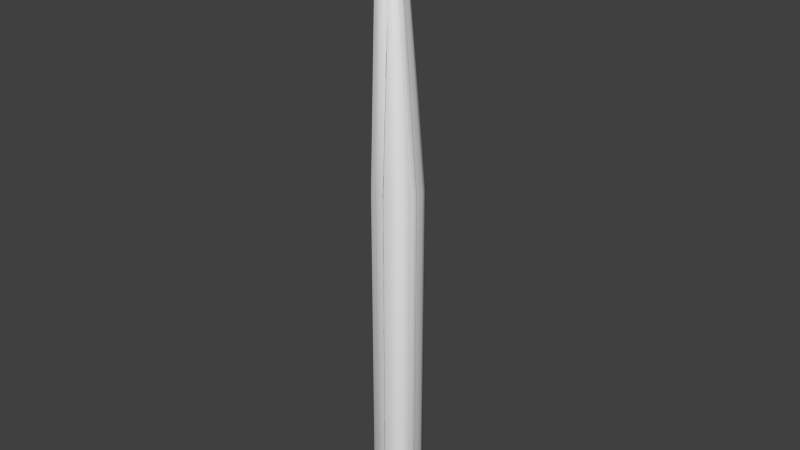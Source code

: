 # Source: surface-tail.blend  (saved by Blender 2.71.6; exported with 4.5.12 LTS)
import bpy
from mathutils import Matrix  # noqa: F401  (used for matrix-valued properties, if any)

bpy.ops.wm.read_factory_settings(use_empty=True)
scene = bpy.context.scene
scene.name = 'Scene'

# ---- collections
col_collection_1 = bpy.data.collections.new('Collection 1'); scene.collection.children.link(col_collection_1)

# ---- materials (node trees are filled in below, after node groups)
mat_mk3_hangar_doors_tail = bpy.data.materials.new('mk3-hangar-doors-tail')
mat_mk3_hangar_doors_tail.alpha_threshold = 0.0
mat_mk3_hangar_doors_tail.use_transparent_shadow = False
mat_mk3_hangar_doors_tail.roughness = 0.5

# ---- node groups
ng_auto_smooth = bpy.data.node_groups.new('Auto Smooth', 'GeometryNodeTree')
_s = ng_auto_smooth.interface.new_socket(name='Geometry', in_out='OUTPUT', socket_type='NodeSocketGeometry')
_s = ng_auto_smooth.interface.new_socket(name='Geometry', in_out='INPUT', socket_type='NodeSocketGeometry')
_s = ng_auto_smooth.interface.new_socket(name='Angle', in_out='INPUT', socket_type='NodeSocketFloat')
_s.subtype = 'ANGLE'
_s.min_value = 0.0
_s.max_value = 3.142
ng_auto_smooth.is_modifier = True
_N = ng_auto_smooth.nodes; _L = ng_auto_smooth.links
n0 = _N.new('NodeGroupOutput'); n0.name = 'Group Output'; n0.location = (480, -100)
n1 = _N.new('NodeGroupInput'); n1.name = 'Group Input'; n1.location = (-420, -300)
n2 = _N.new('NodeGroupInput'); n2.name = 'Group Input.001'; n2.location = (-60, -100)
n3 = _N.new('GeometryNodeSetShadeSmooth'); n3.name = 'Set Shade Smooth'; n3.location = (120, -100)
n3.domain = 'EDGE'
n4 = _N.new('GeometryNodeSetShadeSmooth'); n4.name = 'Set Shade Smooth.001'; n4.location = (300, -100)
n5 = _N.new('GeometryNodeInputMeshEdgeAngle'); n5.name = 'Edge Angle'; n5.location = (-420, -220)
n6 = _N.new('GeometryNodeInputEdgeSmooth'); n6.name = 'Is Edge Smooth'; n6.location = (-60, -160)
n7 = _N.new('GeometryNodeInputShadeSmooth'); n7.name = 'Is Face Smooth'; n7.location = (-240, -340)
n8 = _N.new('FunctionNodeBooleanMath'); n8.name = 'Boolean Math'; n8.location = (-60, -220)
n9 = _N.new('FunctionNodeCompare'); n9.name = 'Compare'; n9.location = (-240, -180)
n9.operation = 'LESS_EQUAL'
_L.new(n5.outputs[0], n9.inputs[0])
_L.new(n4.outputs[0], n0.inputs[0])
_L.new(n1.outputs[1], n9.inputs[1])
_L.new(n9.outputs[0], n8.inputs[0])
_L.new(n7.outputs[0], n8.inputs[1])
_L.new(n2.outputs[0], n3.inputs[0])
_L.new(n6.outputs[0], n3.inputs[1])
_L.new(n3.outputs[0], n4.inputs[0])
_L.new(n8.outputs[0], n3.inputs[2])
n0.is_active_output = True

# ---- material node trees

# ---- world
world_world = bpy.data.worlds.new('World'); scene.world = world_world
world_world.color = (0.05088, 0.05088, 0.05088)
world_world.use_sun_shadow = False
world_world.sun_shadow_jitter_overblur = 0.0
world_world.cycles.sampling_method = 'MANUAL'
world_world.cycles.sample_map_resolution = 256

# ---- meshes
me_cube = bpy.data.meshes.new('Cube')
me_cube.from_pydata([(-0.07915, -0.2, -2.021), (-0.2, -0.07915, -2.021), (-0.1646, -0.1646, -2.021), (-0.2, 0.07915, -2.021), (-0.1646, 0.1646, -2.021), (0.2, 0.07915, -2.021), (0.1646, 0.1646, -2.021), (0.2, -0.07915, -2.021), (0.07915, -0.2, -2.021), (0.1646, -0.1646, -2.021), (-0.06979, -0.1763, -2.164), (-0.1763, -0.06979, -2.164), (-0.1451, -0.1451, -2.164), (-0.1763, 0.06979, -2.164), (-0.1451, 0.1451, -2.164), (0.1763, 0.06979, -2.164), (0.1451, 0.1451, -2.164), (0.1763, -0.06979, -2.164), (0.06979, -0.1763, -2.164), (0.1451, -0.1451, -2.164), (-0.04677, -0.1182, -2.299), (-0.1182, -0.04677, -2.299), (-0.09725, -0.09725, -2.299), (-0.1182, 0.04677, -2.299), (-0.09725, 0.09725, -2.299), (0.1182, 0.04677, -2.299), (0.09725, 0.09725, -2.299), (0.1182, -0.04677, -2.299), (0.04677, -0.1182, -2.299), (0.09725, -0.09725, -2.299), (-0.01938, -0.04897, -2.357), (-0.04897, -0.01938, -2.357), (-0.0403, -0.0403, -2.357), (-0.04897, 0.01938, -2.357), (-0.0403, 0.0403, -2.357), (0.04897, 0.01938, -2.357), (0.0403, 0.0403, -2.357), (0.04897, -0.01938, -2.357), (0.01938, -0.04897, -2.357), (0.0403, -0.0403, -2.357), (-0.07915, -0.2, 0.9043), (-0.03463, 0.002221, 3.367), (-0.07203, 0.01771, 3.367), (-0.1646, -0.1646, 0.9043), (-0.08751, 0.0551, 3.367), (-0.2, -0.07915, 0.9043), (-0.1646, 0.1646, 0.9043), (-0.07203, 0.1618, 3.367), (-0.2, 0.07915, 0.9043), (-0.08751, 0.1244, 3.367), (0.08751, 0.1244, 3.367), (0.2, 0.07915, 0.9043), (0.1646, 0.1646, 0.9043), (0.07203, 0.1618, 3.367), (0.03463, 0.002221, 3.367), (0.07915, -0.2, 0.9043), (0.1646, -0.1646, 0.9043), (0.07203, 0.01771, 3.367), (0.2, -0.07915, 0.9043), (0.08751, 0.0551, 3.367), (-0.02287, 0.03195, 3.472), (-0.04756, 0.04218, 3.472), (-0.05779, 0.06686, 3.472), (-0.04756, 0.1373, 3.472), (-0.05779, 0.1126, 3.472), (0.05779, 0.1126, 3.472), (0.04756, 0.1373, 3.472), (0.02287, 0.03195, 3.472), (0.04756, 0.04218, 3.472), (0.05779, 0.06686, 3.472), (-0.009392, 0.066, 3.514), (-0.01953, 0.0702, 3.514), (-0.02373, 0.08034, 3.514), (-0.01953, 0.1093, 3.514), (-0.02373, 0.09913, 3.514), (0.02373, 0.09913, 3.514), (0.01953, 0.1093, 3.514), (0.009392, 0.066, 3.514), (0.01953, 0.0702, 3.514), (0.02373, 0.08034, 3.514)], [], [(51, 58, 7, 5), (5, 7, 17, 15), (55, 40, 0, 8), (4, 6, 16, 14), (46, 4, 3, 48), (51, 5, 6, 52), (55, 8, 9, 56), (56, 9, 7, 58), (45, 48, 3, 1), (15, 17, 27, 25), (2, 1, 11, 12), (0, 2, 12, 10), (6, 5, 15, 16), (3, 4, 14, 13), (1, 3, 13, 11), (8, 0, 10, 18), (7, 9, 19, 17), (9, 8, 18, 19), (14, 16, 26, 24), (25, 27, 37, 35), (10, 12, 22, 20), (11, 13, 23, 21), (19, 18, 28, 29), (16, 15, 25, 26), (18, 10, 20, 28), (12, 11, 21, 22), (13, 14, 24, 23), (17, 19, 29, 27), (24, 26, 36, 34), (30, 32, 31, 33, 34, 36, 35, 37, 39, 38), (20, 22, 32, 30), (21, 23, 33, 31), (26, 25, 35, 36), (29, 28, 38, 39), (28, 20, 30, 38), (22, 21, 31, 32), (27, 29, 39, 37), (53, 52, 46, 47), (23, 24, 34, 33), (50, 59, 58, 51), (54, 41, 40, 55), (0, 40, 43, 2), (40, 41, 42, 43), (2, 43, 45, 1), (43, 42, 44, 45), (53, 47, 63, 66), (47, 46, 48, 49), (50, 51, 52, 53), (54, 55, 56, 57), (57, 56, 58, 59), (44, 49, 48, 45), (50, 53, 66, 65), (44, 42, 61, 62), (41, 54, 67, 60), (54, 57, 68, 67), (49, 44, 62, 64), (47, 49, 64, 63), (42, 41, 60, 61), (66, 63, 73, 76), (57, 59, 69, 68), (59, 50, 65, 69), (68, 69, 79, 78), (69, 65, 75, 79), (67, 68, 78, 77), (62, 61, 71, 72), (61, 60, 70, 71), (65, 66, 76, 75), (60, 67, 77, 70), (64, 62, 72, 74), (63, 64, 74, 73), (79, 75, 76, 73, 74, 72, 71, 70, 77, 78), (52, 6, 4, 46)])
me_cube.polygons.foreach_set('use_smooth', [1, 1, 1, 1, 1, 1, 1, 1, 1, 1, 1, 1, 1, 1, 1, 1, 1, 1, 1, 1, 1, 1, 1, 1, 1, 1, 1, 1, 1, 1, 1, 1, 1, 1, 1, 1, 1, 0, 1, 1, 1, 1, 1, 1, 1, 1, 1, 1, 1, 1, 1, 1, 1, 1, 1, 1, 1, 1, 1, 1, 1, 1, 1, 1, 1, 1, 1, 1, 1, 1, 1, 0])
_uv = me_cube.uv_layers.new(name='UVMap')
_uv.uv.foreach_set('vector', [0.4688, 0.2109, 0.4688, 0.1864, 0.9208, 0.1864, 0.9208, 0.2109, 0.9208, 0.2109, 0.9208, 0.1864, 0.9432, 0.1879, 0.9432, 0.2094, 0.4688, 0.1578, 0.4688, 0.1334, 0.9208, 0.1334, 0.9208, 0.1578, 0.923, 0.05678, 0.923, 0.005909, 0.9453, 0.008918, 0.9453, 0.05377, 0.4688, 0.06603, 0.9208, 0.06603, 0.9208, 0.08033, 0.4688, 0.08033, 0.4688, 0.2109, 0.9208, 0.2109, 0.9208, 0.2252, 0.4688, 0.2252, 0.4688, 0.1578, 0.9208, 0.1578, 0.9208, 0.1721, 0.4688, 0.1721, 0.4688, 0.1721, 0.9208, 0.1721, 0.9208, 0.1864, 0.4688, 0.1864, 0.4688, 0.1048, 0.4688, 0.08033, 0.9208, 0.08033, 0.9208, 0.1048, 0.9432, 0.2094, 0.9432, 0.1879, 0.966, 0.1914, 0.966, 0.2059, 0.9208, 0.1191, 0.9208, 0.1048, 0.9432, 0.1049, 0.9432, 0.1175, 0.9208, 0.1334, 0.9208, 0.1191, 0.9432, 0.1207, 0.9432, 0.1333, 0.9208, 0.2252, 0.9208, 0.2109, 0.9432, 0.211, 0.9432, 0.2236, 0.9208, 0.08033, 0.9208, 0.06603, 0.9432, 0.06766, 0.9432, 0.08027, 0.9208, 0.1048, 0.9208, 0.08033, 0.9432, 0.08177, 0.9432, 0.1033, 0.9208, 0.1578, 0.9208, 0.1334, 0.9432, 0.1348, 0.9432, 0.1564, 0.9208, 0.1864, 0.9208, 0.1721, 0.9432, 0.1738, 0.9432, 0.1864, 0.9208, 0.1721, 0.9208, 0.1578, 0.9432, 0.1579, 0.9432, 0.1705, 0.9453, 0.05377, 0.9453, 0.008918, 0.9676, 0.01632, 0.9676, 0.04638, 0.966, 0.2059, 0.966, 0.1914, 0.9798, 0.1957, 0.9798, 0.2017, 0.9432, 0.1333, 0.9432, 0.1207, 0.9663, 0.1247, 0.9663, 0.1332, 0.9432, 0.1033, 0.9432, 0.08177, 0.966, 0.08533, 0.966, 0.09979, 0.9432, 0.1705, 0.9432, 0.1579, 0.9663, 0.1581, 0.9663, 0.1665, 0.9432, 0.2236, 0.9432, 0.211, 0.9663, 0.2111, 0.9663, 0.2195, 0.9432, 0.1564, 0.9432, 0.1348, 0.966, 0.1384, 0.966, 0.1528, 0.9432, 0.1175, 0.9432, 0.1049, 0.9663, 0.105, 0.9663, 0.1134, 0.9432, 0.08027, 0.9432, 0.06766, 0.9663, 0.07167, 0.9663, 0.08011, 0.9432, 0.1864, 0.9432, 0.1738, 0.9663, 0.1778, 0.9663, 0.1862, 0.9676, 0.04638, 0.9676, 0.01632, 0.98, 0.02512, 0.98, 0.03757, 0.9798, 0.1426, 0.9812, 0.1394, 0.9844, 0.138, 0.9904, 0.138, 0.9936, 0.1394, 0.9936, 0.1518, 0.9904, 0.1532, 0.9844, 0.1532, 0.9812, 0.1518, 0.9798, 0.1486, 0.9663, 0.1332, 0.9663, 0.1247, 0.9808, 0.1295, 0.9808, 0.133, 0.966, 0.09979, 0.966, 0.08533, 0.9798, 0.08956, 0.9798, 0.09555, 0.9663, 0.2195, 0.9663, 0.2111, 0.9808, 0.2113, 0.9808, 0.2148, 0.9663, 0.1665, 0.9663, 0.1581, 0.9808, 0.1582, 0.9808, 0.1617, 0.966, 0.1528, 0.966, 0.1384, 0.9798, 0.1426, 0.9798, 0.1486, 0.9663, 0.1134, 0.9663, 0.105, 0.9808, 0.1052, 0.9808, 0.1087, 0.9663, 0.1862, 0.9663, 0.1778, 0.9808, 0.1825, 0.9808, 0.186, 0.09042, 0.02022, 0.471, 0.005909, 0.471, 0.05678, 0.09042, 0.04248, 0.9663, 0.08011, 0.9663, 0.07167, 0.9808, 0.07643, 0.9808, 0.07993, 0.08487, 0.1741, 0.08609, 0.1634, 0.467, 0.1864, 0.4642, 0.2107, 0.08688, 0.1509, 0.08688, 0.1402, 0.4688, 0.1334, 0.4688, 0.1578, 0.9208, 0.1334, 0.4688, 0.1334, 0.4688, 0.1191, 0.9208, 0.1191, 0.4688, 0.1334, 0.08688, 0.1402, 0.08667, 0.134, 0.4683, 0.1191, 0.9208, 0.1191, 0.4688, 0.1191, 0.4688, 0.1048, 0.9208, 0.1048, 0.4683, 0.1191, 0.08667, 0.134, 0.08609, 0.1278, 0.467, 0.1049, 0.09042, 0.02022, 0.09042, 0.04248, 0.07382, 0.0387, 0.07382, 0.024, 0.08406, 0.1109, 0.4623, 0.06638, 0.4642, 0.08055, 0.08487, 0.1171, 0.08487, 0.1741, 0.4642, 0.2107, 0.4623, 0.2248, 0.08406, 0.1803, 0.08688, 0.1509, 0.4688, 0.1578, 0.4683, 0.1721, 0.08667, 0.1572, 0.08667, 0.1572, 0.4683, 0.1721, 0.467, 0.1864, 0.08609, 0.1634, 0.08609, 0.1278, 0.08487, 0.1171, 0.4642, 0.08055, 0.467, 0.1049, 0.08487, 0.1741, 0.08406, 0.1803, 0.06757, 0.176, 0.06811, 0.1719, 0.08609, 0.1278, 0.08667, 0.134, 0.06966, 0.1335, 0.06928, 0.1294, 0.08688, 0.1402, 0.08688, 0.1509, 0.07008, 0.1491, 0.07008, 0.1421, 0.08688, 0.1509, 0.08667, 0.1572, 0.06985, 0.1546, 0.06999, 0.1505, 0.08487, 0.1171, 0.08609, 0.1278, 0.0692, 0.1279, 0.06839, 0.1208, 0.08406, 0.1109, 0.08487, 0.1171, 0.06811, 0.1192, 0.06757, 0.1152, 0.08667, 0.134, 0.08688, 0.1402, 0.06999, 0.1407, 0.06985, 0.1366, 0.07382, 0.024, 0.07382, 0.0387, 0.06604, 0.03436, 0.06604, 0.02833, 0.08667, 0.1572, 0.08609, 0.1634, 0.06928, 0.1618, 0.06966, 0.1577, 0.08609, 0.1634, 0.08487, 0.1741, 0.06839, 0.1703, 0.0692, 0.1633, 0.06966, 0.1577, 0.06928, 0.1618, 0.06073, 0.1609, 0.06089, 0.1592, 0.0692, 0.1633, 0.06839, 0.1703, 0.06035, 0.1673, 0.06068, 0.1644, 0.06999, 0.1505, 0.06985, 0.1546, 0.06134, 0.152, 0.0614, 0.1503, 0.06928, 0.1294, 0.06966, 0.1335, 0.06089, 0.132, 0.06074, 0.1303, 0.06985, 0.1366, 0.06999, 0.1407, 0.0614, 0.1409, 0.06134, 0.1392, 0.06811, 0.1719, 0.06757, 0.176, 0.05936, 0.1726, 0.05958, 0.1709, 0.07008, 0.1421, 0.07008, 0.1491, 0.06174, 0.147, 0.06174, 0.1441, 0.06839, 0.1208, 0.0692, 0.1279, 0.06068, 0.1268, 0.06034, 0.1239, 0.06757, 0.1152, 0.06811, 0.1192, 0.05958, 0.1203, 0.05936, 0.1186, 0.06157, 0.02768, 0.06448, 0.02768, 0.06604, 0.02833, 0.06604, 0.03436, 0.06448, 0.03501, 0.06157, 0.03501, 0.06001, 0.03436, 0.05936, 0.0328, 0.05936, 0.02989, 0.06001, 0.02833, 0.471, 0.005909, 0.923, 0.005909, 0.923, 0.05678, 0.471, 0.05678])
me_cube.materials.append(mat_mk3_hangar_doors_tail)
me_cube.use_remesh_preserve_volume = False
me_cube.use_remesh_preserve_attributes = False
me_cube.use_mirror_vertex_groups = False
me_cube.update()
me_cube_001 = bpy.data.meshes.new('Cube.001')
me_cube_001.from_pydata([(-0.07915, -0.2, -2.021), (-0.2, -0.07915, -2.021), (-0.2, 0.07915, -2.021), (-0.1646, 0.1646, -2.021), (0.2, 0.07915, -2.021), (0.1646, 0.1646, -2.021), (0.2, -0.07915, -2.021), (0.07915, -0.2, -2.021), (-0.03889, -0.09609, -2.357), (-0.09827, -0.03671, -2.357), (-0.09827, 0.04108, -2.357), (-0.08088, 0.08306, -2.357), (0.09827, 0.04108, -2.357), (0.08088, 0.08306, -2.357), (0.09827, -0.03671, -2.357), (0.03889, -0.09609, -2.357), (-0.07915, -0.2, 0.9043), (-0.03463, 0.002221, 3.367), (-0.08751, 0.0551, 3.367), (-0.2, -0.07915, 0.9043), (-0.1646, 0.1646, 0.9043), (-0.07203, 0.1618, 3.367), (-0.2, 0.07915, 0.9043), (-0.08751, 0.1244, 3.367), (0.08751, 0.1244, 3.367), (0.2, 0.07915, 0.9043), (0.1646, 0.1646, 0.9043), (0.07203, 0.1618, 3.367), (0.03463, 0.002221, 3.367), (0.07915, -0.2, 0.9043), (0.2, -0.07915, 0.9043), (0.08751, 0.0551, 3.367), (-0.01531, 0.0517, 3.514), (-0.0387, 0.07508, 3.514), (-0.03185, 0.1222, 3.514), (-0.0387, 0.1057, 3.514), (0.0387, 0.1057, 3.514), (0.03185, 0.1222, 3.514), (0.01531, 0.0517, 3.514), (0.0387, 0.07508, 3.514)], [], [(25, 30, 6, 4), (29, 16, 0, 7), (20, 3, 2, 22), (25, 4, 5, 26), (6, 7, 15, 14), (19, 22, 2, 1), (5, 4, 12, 13), (18, 17, 32, 33), (8, 9, 10, 11, 13, 12, 14, 15), (2, 3, 11, 10), (3, 5, 13, 11), (29, 7, 6, 30), (1, 2, 10, 9), (28, 29, 30, 31), (27, 26, 20, 21), (7, 0, 8, 15), (24, 31, 30, 25), (28, 17, 16, 29), (16, 17, 18, 19), (0, 1, 9, 8), (17, 28, 38, 32), (21, 20, 22, 23), (24, 25, 26, 27), (4, 6, 14, 12), (18, 23, 22, 19), (23, 18, 33, 35), (28, 31, 39, 38), (21, 23, 35, 34), (27, 21, 34, 37), (31, 24, 36, 39), (24, 27, 37, 36), (39, 36, 37, 34, 35, 33, 32, 38), (26, 5, 3, 20), (0, 16, 19, 1)])
me_cube_001.polygons.foreach_set('use_smooth', [1, 1, 1, 1, 1, 1, 1, 1, 1, 1, 1, 1, 1, 1, 0, 1, 1, 1, 1, 1, 1, 1, 1, 1, 1, 1, 1, 1, 1, 1, 1, 1, 0, 1])
me_cube_001.use_remesh_preserve_volume = False
me_cube_001.use_remesh_preserve_attributes = False
me_cube_001.use_mirror_vertex_groups = False
me_cube_001.update()

# ---- objects
ob_surface_tail = bpy.data.objects.new('surface-tail', me_cube)
ob_collider = bpy.data.objects.new('collider', me_cube_001)

# ---- transforms, parenting, visibility, modifiers, constraints
ob_surface_tail.location = (0.0, 0.0, 0.0)
ob_surface_tail.rotation_euler = (0.0, -0.0, 1.571)
ob_surface_tail.lineart.crease_threshold = 0.0
_m = ob_surface_tail.modifiers.new('Auto Smooth', 'NODES')
_m.node_group = ng_auto_smooth
_gi = [s.identifier for s in ng_auto_smooth.interface.items_tree if s.item_type == 'SOCKET' and s.in_out == 'INPUT']
_m[_gi[1]] = 1.047  # Angle
ob_collider.parent = ob_surface_tail
ob_collider.matrix_parent_inverse = Matrix(((7.55e-08, 1.0, 0.0, 0.0), (-1.0, 7.55e-08, 0.0, 0.0), (0.0, 0.0, 1.0, 0.0), (0.0, 0.0, 0.0, 1.0)))
ob_collider.location = (0.0, 0.0, 0.0)
ob_collider.rotation_euler = (0.0, -0.0, 1.571)
ob_collider.display_type = 'WIRE'
ob_collider.lineart.crease_threshold = 0.0
_m = ob_collider.modifiers.new('Auto Smooth', 'NODES')
_m.node_group = ng_auto_smooth
_gi = [s.identifier for s in ng_auto_smooth.interface.items_tree if s.item_type == 'SOCKET' and s.in_out == 'INPUT']
_m[_gi[1]] = 1.047  # Angle

# ---- collection membership
col_collection_1.objects.link(ob_surface_tail)
col_collection_1.objects.link(ob_collider)

# ---- scene / render settings (as saved in the file)
scene.frame_start = 1; scene.frame_end = 250; scene.frame_set(1)
scene.render.engine = 'BLENDER_EEVEE_NEXT'
scene.render.resolution_percentage = 50
scene.render.dither_intensity = 0.0
scene.cycles.use_denoising = False
scene.cycles.samples = 10
scene.cycles.sampling_pattern = 'TABULATED_SOBOL'
scene.cycles.light_sampling_threshold = 0.0
scene.cycles.use_adaptive_sampling = False
scene.cycles.use_light_tree = False
scene.cycles.blur_glossy = 0.0
scene.cycles.pixel_filter_type = 'GAUSSIAN'
scene.cycles.sample_clamp_indirect = 0.0
scene.view_settings.view_transform = 'Standard'
bpy.context.view_layer.update()

# ---- added for rendering (the .blend has no active camera and no usable light): camera, sun
cam_auto = bpy.data.cameras.new('AutoCamera')
cam_auto.lens = 50.0
cam_auto.sensor_width = 36.0
cam_auto.clip_end = 1000.0
ob_auto_camera = bpy.data.objects.new('AutoCamera', cam_auto)
scene.collection.objects.link(ob_auto_camera)
ob_auto_camera.location = (5.47187, -6.54501, 4.94185)
ob_auto_camera.rotation_euler = (1.09748, -7.21219e-08, 0.694738)
scene.camera = ob_auto_camera
light_auto_sun = bpy.data.lights.new('AutoSun', 'SUN')
light_auto_sun.energy = 3.0
light_auto_sun.angle = 0.0523599
ob_auto_sun = bpy.data.objects.new('AutoSun', light_auto_sun)
scene.collection.objects.link(ob_auto_sun)
ob_auto_sun.rotation_euler = (0.872665, 0.174533, 0.523599)
bpy.context.view_layer.update()
